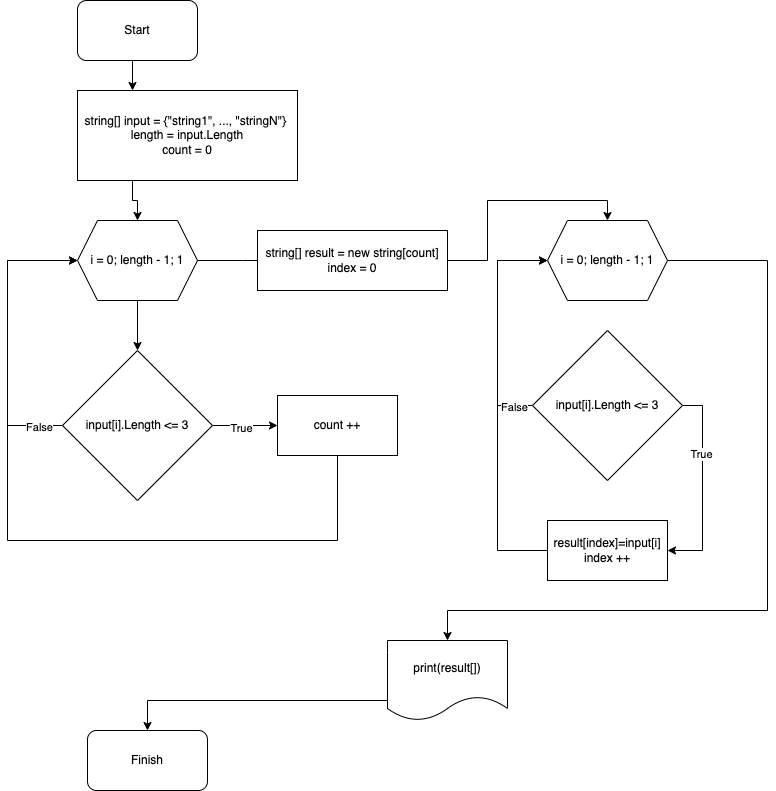

The diagram above was exported from draw.io. Its source (the exported page's mxGraphModel, read from the mxfile embedded in the PNG):
<mxGraphModel dx="770" dy="1008" grid="1" gridSize="10" guides="1" tooltips="1" connect="1" arrows="1" fold="1" page="1" pageScale="1" pageWidth="827" pageHeight="1169" math="0" shadow="0">
  <root>
    <mxCell id="0" />
    <mxCell id="1" parent="0" />
    <mxCell id="Hp_oG6qe5_bRkcrY2HBS-14" style="edgeStyle=orthogonalEdgeStyle;rounded=0;orthogonalLoop=1;jettySize=auto;html=1;exitX=0.5;exitY=1;exitDx=0;exitDy=0;entryX=0.25;entryY=0;entryDx=0;entryDy=0;" edge="1" parent="1" source="Hp_oG6qe5_bRkcrY2HBS-1" target="Hp_oG6qe5_bRkcrY2HBS-3">
      <mxGeometry relative="1" as="geometry" />
    </mxCell>
    <mxCell id="Hp_oG6qe5_bRkcrY2HBS-1" value="Start" style="rounded=1;whiteSpace=wrap;html=1;" vertex="1" parent="1">
      <mxGeometry x="110" y="60" width="120" height="60" as="geometry" />
    </mxCell>
    <mxCell id="Hp_oG6qe5_bRkcrY2HBS-13" style="edgeStyle=orthogonalEdgeStyle;rounded=0;orthogonalLoop=1;jettySize=auto;html=1;exitX=0.25;exitY=1;exitDx=0;exitDy=0;" edge="1" parent="1" source="Hp_oG6qe5_bRkcrY2HBS-3" target="Hp_oG6qe5_bRkcrY2HBS-4">
      <mxGeometry relative="1" as="geometry" />
    </mxCell>
    <mxCell id="Hp_oG6qe5_bRkcrY2HBS-3" value="string[] input = {&quot;string1&quot;, ..., &quot;stringN&quot;}&amp;nbsp;&lt;br style=&quot;border-color: var(--border-color);&quot;&gt;length = input.Length&lt;br style=&quot;border-color: var(--border-color);&quot;&gt;count = 0&lt;br&gt;" style="rounded=0;whiteSpace=wrap;html=1;" vertex="1" parent="1">
      <mxGeometry x="110" y="150" width="220" height="90" as="geometry" />
    </mxCell>
    <mxCell id="Hp_oG6qe5_bRkcrY2HBS-6" style="edgeStyle=orthogonalEdgeStyle;rounded=0;orthogonalLoop=1;jettySize=auto;html=1;exitX=0.5;exitY=1;exitDx=0;exitDy=0;" edge="1" parent="1" source="Hp_oG6qe5_bRkcrY2HBS-4" target="Hp_oG6qe5_bRkcrY2HBS-5">
      <mxGeometry relative="1" as="geometry" />
    </mxCell>
    <mxCell id="Hp_oG6qe5_bRkcrY2HBS-15" style="edgeStyle=orthogonalEdgeStyle;rounded=0;orthogonalLoop=1;jettySize=auto;html=1;exitX=1;exitY=0.5;exitDx=0;exitDy=0;" edge="1" parent="1" source="Hp_oG6qe5_bRkcrY2HBS-4">
      <mxGeometry relative="1" as="geometry">
        <mxPoint x="320" y="320" as="targetPoint" />
      </mxGeometry>
    </mxCell>
    <mxCell id="Hp_oG6qe5_bRkcrY2HBS-4" value="i = 0; length - 1; 1" style="shape=hexagon;perimeter=hexagonPerimeter2;whiteSpace=wrap;html=1;fixedSize=1;" vertex="1" parent="1">
      <mxGeometry x="110" y="280" width="120" height="80" as="geometry" />
    </mxCell>
    <mxCell id="Hp_oG6qe5_bRkcrY2HBS-8" style="edgeStyle=orthogonalEdgeStyle;rounded=0;orthogonalLoop=1;jettySize=auto;html=1;exitX=1;exitY=0.5;exitDx=0;exitDy=0;entryX=0;entryY=0.5;entryDx=0;entryDy=0;" edge="1" parent="1" source="Hp_oG6qe5_bRkcrY2HBS-5" target="Hp_oG6qe5_bRkcrY2HBS-7">
      <mxGeometry relative="1" as="geometry" />
    </mxCell>
    <mxCell id="Hp_oG6qe5_bRkcrY2HBS-9" value="True" style="edgeLabel;html=1;align=center;verticalAlign=middle;resizable=0;points=[];" vertex="1" connectable="0" parent="Hp_oG6qe5_bRkcrY2HBS-8">
      <mxGeometry x="-0.1325" y="-2" relative="1" as="geometry">
        <mxPoint as="offset" />
      </mxGeometry>
    </mxCell>
    <mxCell id="Hp_oG6qe5_bRkcrY2HBS-11" style="edgeStyle=orthogonalEdgeStyle;rounded=0;orthogonalLoop=1;jettySize=auto;html=1;exitX=0;exitY=0.5;exitDx=0;exitDy=0;" edge="1" parent="1" source="Hp_oG6qe5_bRkcrY2HBS-5">
      <mxGeometry relative="1" as="geometry">
        <mxPoint x="110" y="320" as="targetPoint" />
        <Array as="points">
          <mxPoint x="40" y="485" />
          <mxPoint x="40" y="320" />
        </Array>
      </mxGeometry>
    </mxCell>
    <mxCell id="Hp_oG6qe5_bRkcrY2HBS-12" value="False" style="edgeLabel;html=1;align=center;verticalAlign=middle;resizable=0;points=[];" vertex="1" connectable="0" parent="Hp_oG6qe5_bRkcrY2HBS-11">
      <mxGeometry x="-0.8358" y="1" relative="1" as="geometry">
        <mxPoint as="offset" />
      </mxGeometry>
    </mxCell>
    <mxCell id="Hp_oG6qe5_bRkcrY2HBS-5" value="input[i].Length &amp;lt;= 3" style="rhombus;whiteSpace=wrap;html=1;" vertex="1" parent="1">
      <mxGeometry x="95" y="410" width="150" height="150" as="geometry" />
    </mxCell>
    <mxCell id="Hp_oG6qe5_bRkcrY2HBS-10" style="edgeStyle=orthogonalEdgeStyle;rounded=0;orthogonalLoop=1;jettySize=auto;html=1;exitX=0.5;exitY=1;exitDx=0;exitDy=0;entryX=0;entryY=0.5;entryDx=0;entryDy=0;" edge="1" parent="1" source="Hp_oG6qe5_bRkcrY2HBS-7" target="Hp_oG6qe5_bRkcrY2HBS-4">
      <mxGeometry relative="1" as="geometry">
        <Array as="points">
          <mxPoint x="370" y="600" />
          <mxPoint x="40" y="600" />
          <mxPoint x="40" y="320" />
        </Array>
      </mxGeometry>
    </mxCell>
    <mxCell id="Hp_oG6qe5_bRkcrY2HBS-7" value="count ++" style="rounded=0;whiteSpace=wrap;html=1;" vertex="1" parent="1">
      <mxGeometry x="310" y="455" width="120" height="60" as="geometry" />
    </mxCell>
    <mxCell id="Hp_oG6qe5_bRkcrY2HBS-18" style="edgeStyle=orthogonalEdgeStyle;rounded=0;orthogonalLoop=1;jettySize=auto;html=1;exitX=1;exitY=0.5;exitDx=0;exitDy=0;entryX=0.5;entryY=0;entryDx=0;entryDy=0;" edge="1" parent="1" source="Hp_oG6qe5_bRkcrY2HBS-16" target="Hp_oG6qe5_bRkcrY2HBS-17">
      <mxGeometry relative="1" as="geometry">
        <Array as="points">
          <mxPoint x="520" y="320" />
          <mxPoint x="520" y="260" />
          <mxPoint x="640" y="260" />
        </Array>
      </mxGeometry>
    </mxCell>
    <mxCell id="Hp_oG6qe5_bRkcrY2HBS-16" value="string[] result = new string[count]&lt;br&gt;index = 0" style="rounded=0;whiteSpace=wrap;html=1;" vertex="1" parent="1">
      <mxGeometry x="290" y="290" width="190" height="60" as="geometry" />
    </mxCell>
    <mxCell id="Hp_oG6qe5_bRkcrY2HBS-27" style="edgeStyle=orthogonalEdgeStyle;rounded=0;orthogonalLoop=1;jettySize=auto;html=1;exitX=1;exitY=0.5;exitDx=0;exitDy=0;entryX=0.5;entryY=0;entryDx=0;entryDy=0;" edge="1" parent="1" source="Hp_oG6qe5_bRkcrY2HBS-17" target="Hp_oG6qe5_bRkcrY2HBS-26">
      <mxGeometry relative="1" as="geometry">
        <Array as="points">
          <mxPoint x="800" y="320" />
          <mxPoint x="800" y="670" />
          <mxPoint x="480" y="670" />
          <mxPoint x="480" y="700" />
        </Array>
      </mxGeometry>
    </mxCell>
    <mxCell id="Hp_oG6qe5_bRkcrY2HBS-17" value="i = 0; length - 1; 1" style="shape=hexagon;perimeter=hexagonPerimeter2;whiteSpace=wrap;html=1;fixedSize=1;" vertex="1" parent="1">
      <mxGeometry x="580" y="280" width="120" height="80" as="geometry" />
    </mxCell>
    <mxCell id="Hp_oG6qe5_bRkcrY2HBS-20" style="edgeStyle=orthogonalEdgeStyle;rounded=0;orthogonalLoop=1;jettySize=auto;html=1;exitX=0;exitY=0.5;exitDx=0;exitDy=0;entryX=0;entryY=0.5;entryDx=0;entryDy=0;" edge="1" parent="1" source="Hp_oG6qe5_bRkcrY2HBS-19" target="Hp_oG6qe5_bRkcrY2HBS-17">
      <mxGeometry relative="1" as="geometry">
        <Array as="points">
          <mxPoint x="530" y="465" />
          <mxPoint x="530" y="320" />
        </Array>
      </mxGeometry>
    </mxCell>
    <mxCell id="Hp_oG6qe5_bRkcrY2HBS-21" value="False" style="edgeLabel;html=1;align=center;verticalAlign=middle;resizable=0;points=[];" vertex="1" connectable="0" parent="Hp_oG6qe5_bRkcrY2HBS-20">
      <mxGeometry x="-0.8365" y="1" relative="1" as="geometry">
        <mxPoint as="offset" />
      </mxGeometry>
    </mxCell>
    <mxCell id="Hp_oG6qe5_bRkcrY2HBS-23" style="edgeStyle=orthogonalEdgeStyle;rounded=0;orthogonalLoop=1;jettySize=auto;html=1;exitX=1;exitY=0.5;exitDx=0;exitDy=0;entryX=1;entryY=0.5;entryDx=0;entryDy=0;" edge="1" parent="1" source="Hp_oG6qe5_bRkcrY2HBS-19" target="Hp_oG6qe5_bRkcrY2HBS-22">
      <mxGeometry relative="1" as="geometry" />
    </mxCell>
    <mxCell id="Hp_oG6qe5_bRkcrY2HBS-24" value="True" style="edgeLabel;html=1;align=center;verticalAlign=middle;resizable=0;points=[];" vertex="1" connectable="0" parent="Hp_oG6qe5_bRkcrY2HBS-23">
      <mxGeometry x="-0.3236" y="-2" relative="1" as="geometry">
        <mxPoint as="offset" />
      </mxGeometry>
    </mxCell>
    <mxCell id="Hp_oG6qe5_bRkcrY2HBS-19" value="input[i].Length &amp;lt;= 3" style="rhombus;whiteSpace=wrap;html=1;" vertex="1" parent="1">
      <mxGeometry x="565" y="390" width="150" height="150" as="geometry" />
    </mxCell>
    <mxCell id="Hp_oG6qe5_bRkcrY2HBS-25" style="edgeStyle=orthogonalEdgeStyle;rounded=0;orthogonalLoop=1;jettySize=auto;html=1;exitX=0;exitY=0.5;exitDx=0;exitDy=0;entryX=0;entryY=0.5;entryDx=0;entryDy=0;" edge="1" parent="1" source="Hp_oG6qe5_bRkcrY2HBS-22" target="Hp_oG6qe5_bRkcrY2HBS-17">
      <mxGeometry relative="1" as="geometry">
        <Array as="points">
          <mxPoint x="530" y="610" />
          <mxPoint x="530" y="320" />
        </Array>
      </mxGeometry>
    </mxCell>
    <mxCell id="Hp_oG6qe5_bRkcrY2HBS-22" value="result[index]=input[i]&lt;br&gt;index ++" style="rounded=0;whiteSpace=wrap;html=1;" vertex="1" parent="1">
      <mxGeometry x="580" y="580" width="120" height="60" as="geometry" />
    </mxCell>
    <mxCell id="Hp_oG6qe5_bRkcrY2HBS-29" style="edgeStyle=orthogonalEdgeStyle;rounded=0;orthogonalLoop=1;jettySize=auto;html=1;exitX=0;exitY=0.75;exitDx=0;exitDy=0;" edge="1" parent="1" source="Hp_oG6qe5_bRkcrY2HBS-26" target="Hp_oG6qe5_bRkcrY2HBS-28">
      <mxGeometry relative="1" as="geometry" />
    </mxCell>
    <mxCell id="Hp_oG6qe5_bRkcrY2HBS-26" value="print(result[])" style="shape=document;whiteSpace=wrap;html=1;boundedLbl=1;" vertex="1" parent="1">
      <mxGeometry x="420" y="700" width="120" height="80" as="geometry" />
    </mxCell>
    <mxCell id="Hp_oG6qe5_bRkcrY2HBS-28" value="Finish" style="rounded=1;whiteSpace=wrap;html=1;" vertex="1" parent="1">
      <mxGeometry x="120" y="790" width="120" height="60" as="geometry" />
    </mxCell>
  </root>
</mxGraphModel>